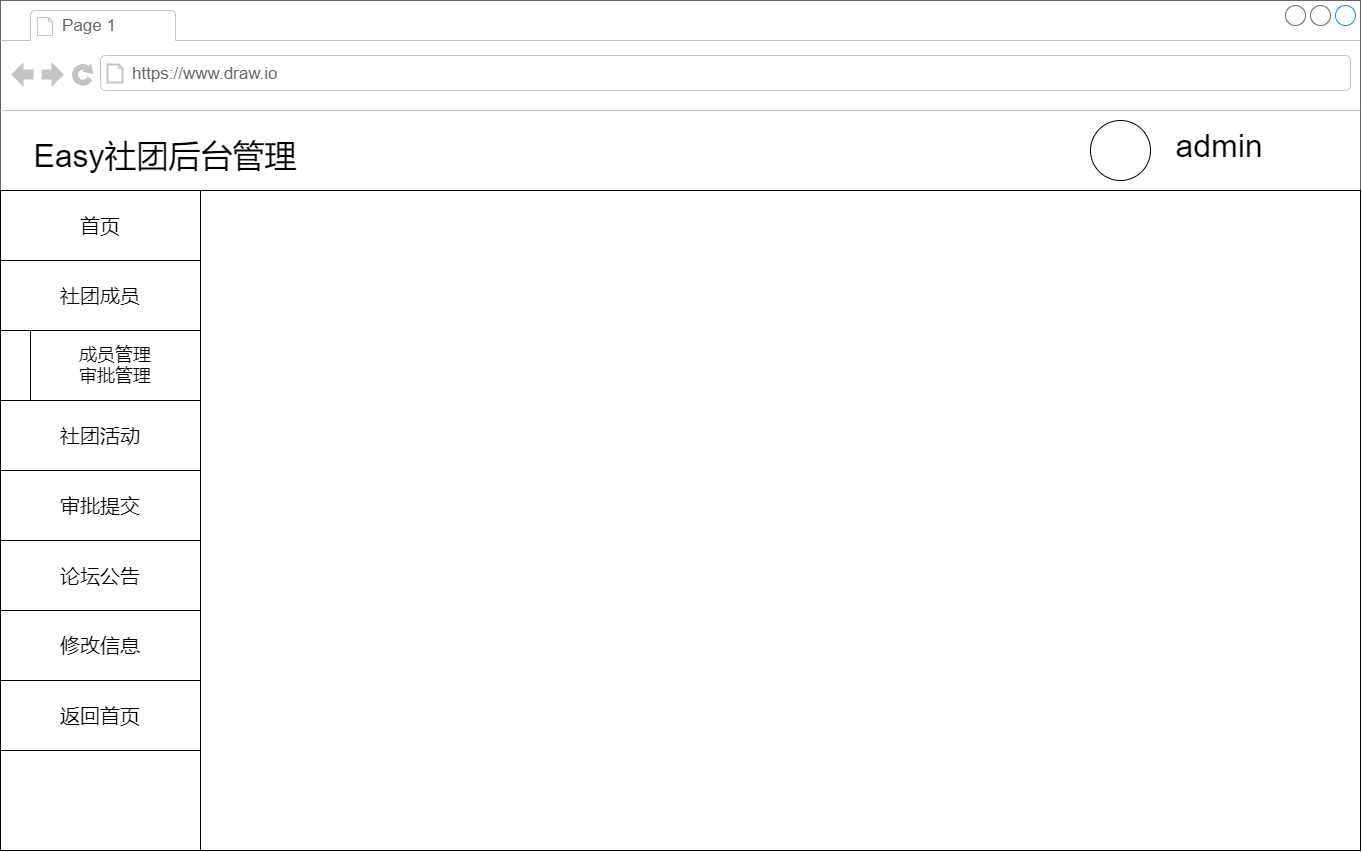

The diagram above was exported from draw.io. Its source (the exported page's mxGraphModel, read from the mxfile embedded in the PNG):
<mxGraphModel dx="3700" dy="2257" grid="1" gridSize="10" guides="1" tooltips="1" connect="1" arrows="1" fold="1" page="1" pageScale="1" pageWidth="1169" pageHeight="827" math="0" shadow="0">
  <root>
    <mxCell id="0" />
    <mxCell id="1" parent="0" />
    <mxCell id="2" value="" style="strokeWidth=1;shadow=0;dashed=0;align=center;html=1;shape=mxgraph.mockup.containers.browserWindow;rSize=0;strokeColor=#666666;strokeColor2=#008cff;strokeColor3=#c4c4c4;mainText=,;recursiveResize=0;" vertex="1" parent="1">
      <mxGeometry width="1360" height="850" as="geometry" />
    </mxCell>
    <mxCell id="3" value="Page 1" style="strokeWidth=1;shadow=0;dashed=0;align=center;html=1;shape=mxgraph.mockup.containers.anchor;fontSize=17;fontColor=#666666;align=left;" vertex="1" parent="2">
      <mxGeometry x="60" y="12" width="110" height="26" as="geometry" />
    </mxCell>
    <mxCell id="4" value="https://www.draw.io" style="strokeWidth=1;shadow=0;dashed=0;align=center;html=1;shape=mxgraph.mockup.containers.anchor;rSize=0;fontSize=17;fontColor=#666666;align=left;" vertex="1" parent="2">
      <mxGeometry x="130" y="60" width="250" height="26" as="geometry" />
    </mxCell>
    <mxCell id="5" value="" style="rounded=0;whiteSpace=wrap;html=1;" vertex="1" parent="2">
      <mxGeometry y="250" width="200" height="600" as="geometry" />
    </mxCell>
    <mxCell id="6" value="" style="rounded=0;whiteSpace=wrap;html=1;" vertex="1" parent="2">
      <mxGeometry x="200" y="190" width="1160" height="660" as="geometry" />
    </mxCell>
    <mxCell id="7" value="首页" style="rounded=0;whiteSpace=wrap;html=1;fontSize=20;" vertex="1" parent="2">
      <mxGeometry y="190" width="200" height="70" as="geometry" />
    </mxCell>
    <mxCell id="8" value="社团成员" style="rounded=0;whiteSpace=wrap;html=1;fontSize=20;" vertex="1" parent="2">
      <mxGeometry y="260" width="200" height="70" as="geometry" />
    </mxCell>
    <mxCell id="9" value="社团活动" style="rounded=0;whiteSpace=wrap;html=1;fontSize=20;" vertex="1" parent="2">
      <mxGeometry y="400" width="200" height="70" as="geometry" />
    </mxCell>
    <mxCell id="10" value="审批提交" style="rounded=0;whiteSpace=wrap;html=1;fontSize=20;" vertex="1" parent="2">
      <mxGeometry y="470" width="200" height="70" as="geometry" />
    </mxCell>
    <mxCell id="11" value="论坛公告" style="rounded=0;whiteSpace=wrap;html=1;fontSize=20;" vertex="1" parent="2">
      <mxGeometry y="540" width="200" height="70" as="geometry" />
    </mxCell>
    <mxCell id="12" value="修改信息" style="rounded=0;whiteSpace=wrap;html=1;fontSize=20;" vertex="1" parent="2">
      <mxGeometry y="610" width="200" height="70" as="geometry" />
    </mxCell>
    <mxCell id="13" value="返回首页" style="rounded=0;whiteSpace=wrap;html=1;fontSize=20;" vertex="1" parent="2">
      <mxGeometry y="680" width="200" height="70" as="geometry" />
    </mxCell>
    <mxCell id="14" value="成员管理&lt;br style=&quot;font-size: 18px;&quot;&gt;审批管理" style="rounded=0;whiteSpace=wrap;html=1;fontSize=18;" vertex="1" parent="2">
      <mxGeometry x="30" y="330" width="170" height="70" as="geometry" />
    </mxCell>
    <mxCell id="15" value="Easy社团后台管理" style="text;html=1;strokeColor=none;fillColor=none;align=center;verticalAlign=middle;whiteSpace=wrap;rounded=0;fontSize=32;" vertex="1" parent="2">
      <mxGeometry y="120" width="330" height="70" as="geometry" />
    </mxCell>
    <mxCell id="16" value="" style="ellipse;whiteSpace=wrap;html=1;aspect=fixed;fontSize=32;" vertex="1" parent="2">
      <mxGeometry x="1090" y="120" width="60" height="60" as="geometry" />
    </mxCell>
    <mxCell id="17" value="admin" style="text;html=1;strokeColor=none;fillColor=none;align=center;verticalAlign=middle;whiteSpace=wrap;rounded=0;fontSize=32;" vertex="1" parent="1">
      <mxGeometry x="1169" y="130" width="100" height="30" as="geometry" />
    </mxCell>
  </root>
</mxGraphModel>